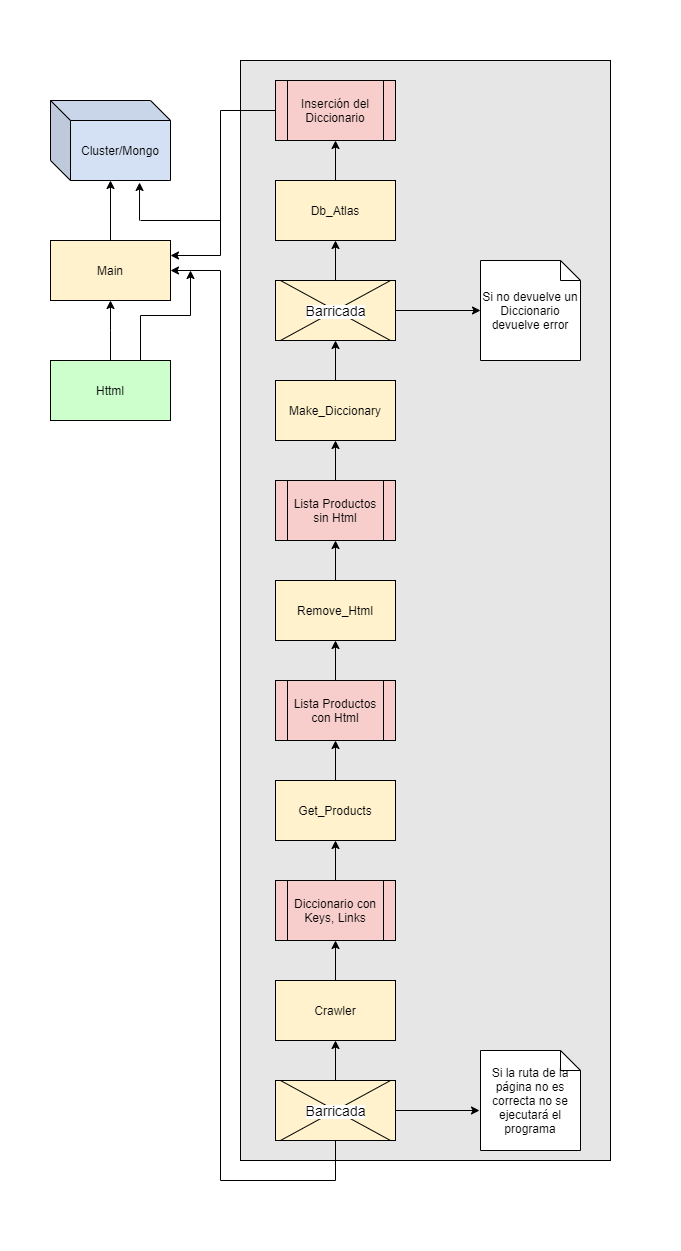

The diagram above was exported from draw.io. Its source (the exported page's mxGraphModel, read from the mxfile embedded in the PNG):
<mxGraphModel dx="1662" dy="1894" grid="1" gridSize="10" guides="1" tooltips="1" connect="1" arrows="1" fold="1" page="1" pageScale="1" pageWidth="850" pageHeight="1100" math="0" shadow="0">
  <root>
    <mxCell id="0" />
    <mxCell id="1" parent="0" />
    <mxCell id="VXmPo5rsy5TW3cUx0kv--102" value="" style="whiteSpace=wrap;html=1;align=center;fillColor=#FFFFFF;strokeColor=#FFFFFF;" vertex="1" parent="1">
      <mxGeometry x="60" y="-80" width="680" height="1250" as="geometry" />
    </mxCell>
    <mxCell id="VXmPo5rsy5TW3cUx0kv--1" value="" style="rounded=0;whiteSpace=wrap;html=1;fillColor=#E6E6E6;" vertex="1" parent="1">
      <mxGeometry x="300" y="-20" width="370" height="1100" as="geometry" />
    </mxCell>
    <mxCell id="VXmPo5rsy5TW3cUx0kv--25" style="edgeStyle=orthogonalEdgeStyle;rounded=0;orthogonalLoop=1;jettySize=auto;html=1;entryX=0.5;entryY=1;entryDx=0;entryDy=0;" edge="1" parent="1" source="VXmPo5rsy5TW3cUx0kv--2" target="VXmPo5rsy5TW3cUx0kv--24">
      <mxGeometry relative="1" as="geometry">
        <Array as="points">
          <mxPoint x="170" y="250" />
          <mxPoint x="170" y="250" />
        </Array>
      </mxGeometry>
    </mxCell>
    <mxCell id="VXmPo5rsy5TW3cUx0kv--57" style="edgeStyle=orthogonalEdgeStyle;rounded=0;orthogonalLoop=1;jettySize=auto;html=1;exitX=0.75;exitY=0;exitDx=0;exitDy=0;" edge="1" parent="1" source="VXmPo5rsy5TW3cUx0kv--2">
      <mxGeometry relative="1" as="geometry">
        <mxPoint x="250" y="190" as="targetPoint" />
      </mxGeometry>
    </mxCell>
    <mxCell id="VXmPo5rsy5TW3cUx0kv--2" value="Httml" style="rounded=0;whiteSpace=wrap;html=1;fillColor=#CCFFCC;" vertex="1" parent="1">
      <mxGeometry x="110" y="280" width="120" height="60" as="geometry" />
    </mxCell>
    <mxCell id="VXmPo5rsy5TW3cUx0kv--91" style="edgeStyle=orthogonalEdgeStyle;rounded=0;orthogonalLoop=1;jettySize=auto;html=1;exitX=0.5;exitY=0;exitDx=0;exitDy=0;entryX=0.5;entryY=1;entryDx=0;entryDy=0;" edge="1" parent="1" source="VXmPo5rsy5TW3cUx0kv--4" target="VXmPo5rsy5TW3cUx0kv--78">
      <mxGeometry relative="1" as="geometry" />
    </mxCell>
    <mxCell id="VXmPo5rsy5TW3cUx0kv--4" value="Get_Products" style="rounded=0;whiteSpace=wrap;html=1;fillColor=#FFF2CC;" vertex="1" parent="1">
      <mxGeometry x="335" y="700" width="120" height="60" as="geometry" />
    </mxCell>
    <mxCell id="VXmPo5rsy5TW3cUx0kv--93" style="edgeStyle=orthogonalEdgeStyle;rounded=0;orthogonalLoop=1;jettySize=auto;html=1;exitX=0.5;exitY=0;exitDx=0;exitDy=0;entryX=0.5;entryY=1;entryDx=0;entryDy=0;" edge="1" parent="1" source="VXmPo5rsy5TW3cUx0kv--6" target="VXmPo5rsy5TW3cUx0kv--79">
      <mxGeometry relative="1" as="geometry" />
    </mxCell>
    <mxCell id="VXmPo5rsy5TW3cUx0kv--6" value="Remove_Html" style="rounded=0;whiteSpace=wrap;html=1;fillColor=#FFF2CC;" vertex="1" parent="1">
      <mxGeometry x="335" y="500" width="120" height="60" as="geometry" />
    </mxCell>
    <mxCell id="VXmPo5rsy5TW3cUx0kv--76" style="edgeStyle=orthogonalEdgeStyle;rounded=0;orthogonalLoop=1;jettySize=auto;html=1;exitX=0.5;exitY=0;exitDx=0;exitDy=0;entryX=0.5;entryY=1;entryDx=0;entryDy=0;" edge="1" parent="1" source="VXmPo5rsy5TW3cUx0kv--8" target="VXmPo5rsy5TW3cUx0kv--65">
      <mxGeometry relative="1" as="geometry" />
    </mxCell>
    <mxCell id="VXmPo5rsy5TW3cUx0kv--8" value="Make_Diccionary" style="rounded=0;whiteSpace=wrap;html=1;fillColor=#FFF2CC;" vertex="1" parent="1">
      <mxGeometry x="335" y="300" width="120" height="60" as="geometry" />
    </mxCell>
    <mxCell id="VXmPo5rsy5TW3cUx0kv--9" style="edgeStyle=orthogonalEdgeStyle;rounded=0;orthogonalLoop=1;jettySize=auto;html=1;exitX=0.5;exitY=1;exitDx=0;exitDy=0;" edge="1" parent="1" source="VXmPo5rsy5TW3cUx0kv--1" target="VXmPo5rsy5TW3cUx0kv--1">
      <mxGeometry relative="1" as="geometry" />
    </mxCell>
    <mxCell id="VXmPo5rsy5TW3cUx0kv--83" style="edgeStyle=orthogonalEdgeStyle;rounded=0;orthogonalLoop=1;jettySize=auto;html=1;exitX=0.5;exitY=0;exitDx=0;exitDy=0;entryX=0.5;entryY=1;entryDx=0;entryDy=0;" edge="1" parent="1" source="VXmPo5rsy5TW3cUx0kv--22" target="VXmPo5rsy5TW3cUx0kv--73">
      <mxGeometry relative="1" as="geometry" />
    </mxCell>
    <mxCell id="VXmPo5rsy5TW3cUx0kv--22" value="Db_Atlas" style="rounded=0;whiteSpace=wrap;html=1;fillColor=#FFF2CC;" vertex="1" parent="1">
      <mxGeometry x="335" y="100" width="120" height="60" as="geometry" />
    </mxCell>
    <mxCell id="VXmPo5rsy5TW3cUx0kv--27" style="edgeStyle=orthogonalEdgeStyle;rounded=0;orthogonalLoop=1;jettySize=auto;html=1;exitX=0.5;exitY=0;exitDx=0;exitDy=0;entryX=0.5;entryY=1;entryDx=0;entryDy=0;" edge="1" parent="1" source="VXmPo5rsy5TW3cUx0kv--24">
      <mxGeometry relative="1" as="geometry">
        <mxPoint x="170" y="100" as="targetPoint" />
      </mxGeometry>
    </mxCell>
    <mxCell id="VXmPo5rsy5TW3cUx0kv--24" value="Main" style="rounded=0;whiteSpace=wrap;html=1;fillColor=#FFF2CC;" vertex="1" parent="1">
      <mxGeometry x="110" y="160" width="120" height="60" as="geometry" />
    </mxCell>
    <mxCell id="VXmPo5rsy5TW3cUx0kv--3" value="Crawler" style="rounded=0;whiteSpace=wrap;html=1;fillColor=#FFF2CC;" vertex="1" parent="1">
      <mxGeometry x="335" y="900" width="120" height="60" as="geometry" />
    </mxCell>
    <mxCell id="VXmPo5rsy5TW3cUx0kv--68" style="edgeStyle=orthogonalEdgeStyle;rounded=0;orthogonalLoop=1;jettySize=auto;html=1;exitX=0;exitY=0.5;exitDx=0;exitDy=0;entryX=1;entryY=0.25;entryDx=0;entryDy=0;" edge="1" parent="1" source="VXmPo5rsy5TW3cUx0kv--73" target="VXmPo5rsy5TW3cUx0kv--24">
      <mxGeometry relative="1" as="geometry">
        <Array as="points">
          <mxPoint x="280" y="30" />
          <mxPoint x="280" y="175" />
        </Array>
      </mxGeometry>
    </mxCell>
    <mxCell id="VXmPo5rsy5TW3cUx0kv--69" value="&lt;span&gt;Cluster/Mongo&lt;/span&gt;" style="shape=cube;whiteSpace=wrap;html=1;boundedLbl=1;backgroundOutline=1;darkOpacity=0.05;darkOpacity2=0.1;fillColor=#D4E1F5;" vertex="1" parent="1">
      <mxGeometry x="110" y="20" width="120" height="80" as="geometry" />
    </mxCell>
    <mxCell id="VXmPo5rsy5TW3cUx0kv--71" value="" style="endArrow=none;html=1;" edge="1" parent="1">
      <mxGeometry width="50" height="50" relative="1" as="geometry">
        <mxPoint x="200" y="140" as="sourcePoint" />
        <mxPoint x="280" y="140" as="targetPoint" />
      </mxGeometry>
    </mxCell>
    <mxCell id="VXmPo5rsy5TW3cUx0kv--72" value="" style="endArrow=classic;html=1;entryX=0.742;entryY=1.025;entryDx=0;entryDy=0;entryPerimeter=0;" edge="1" parent="1" target="VXmPo5rsy5TW3cUx0kv--69">
      <mxGeometry width="50" height="50" relative="1" as="geometry">
        <mxPoint x="199" y="140" as="sourcePoint" />
        <mxPoint x="460" y="340" as="targetPoint" />
      </mxGeometry>
    </mxCell>
    <mxCell id="VXmPo5rsy5TW3cUx0kv--73" value="Inserción del Diccionario" style="shape=process;whiteSpace=wrap;html=1;backgroundOutline=1;fillColor=#F8CECC;" vertex="1" parent="1">
      <mxGeometry x="335" width="120" height="60" as="geometry" />
    </mxCell>
    <mxCell id="VXmPo5rsy5TW3cUx0kv--74" value="" style="group" vertex="1" connectable="0" parent="1">
      <mxGeometry x="335" y="200" width="120" height="60" as="geometry" />
    </mxCell>
    <mxCell id="VXmPo5rsy5TW3cUx0kv--65" value="" style="rounded=0;whiteSpace=wrap;html=1;fillColor=#FFF2CC;" vertex="1" parent="VXmPo5rsy5TW3cUx0kv--74">
      <mxGeometry width="120" height="60" as="geometry" />
    </mxCell>
    <mxCell id="VXmPo5rsy5TW3cUx0kv--66" value="" style="shape=umlDestroy;fillColor=#CCFFCC;" vertex="1" parent="VXmPo5rsy5TW3cUx0kv--74">
      <mxGeometry x="5" width="110" height="60" as="geometry" />
    </mxCell>
    <mxCell id="VXmPo5rsy5TW3cUx0kv--67" value="&lt;span style=&quot;background-color: rgb(255 , 255 , 255)&quot;&gt;&lt;font style=&quot;font-size: 14px&quot;&gt;Barricada&lt;/font&gt;&lt;/span&gt;" style="text;html=1;align=center;verticalAlign=middle;resizable=0;points=[];autosize=1;" vertex="1" parent="VXmPo5rsy5TW3cUx0kv--74">
      <mxGeometry x="20" y="20" width="80" height="20" as="geometry" />
    </mxCell>
    <mxCell id="VXmPo5rsy5TW3cUx0kv--75" style="edgeStyle=orthogonalEdgeStyle;rounded=0;orthogonalLoop=1;jettySize=auto;html=1;exitX=0.5;exitY=0;exitDx=0;exitDy=0;entryX=0.5;entryY=1;entryDx=0;entryDy=0;" edge="1" parent="1" source="VXmPo5rsy5TW3cUx0kv--65" target="VXmPo5rsy5TW3cUx0kv--22">
      <mxGeometry relative="1" as="geometry" />
    </mxCell>
    <mxCell id="VXmPo5rsy5TW3cUx0kv--90" style="edgeStyle=orthogonalEdgeStyle;rounded=0;orthogonalLoop=1;jettySize=auto;html=1;exitX=0.5;exitY=0;exitDx=0;exitDy=0;entryX=0.5;entryY=1;entryDx=0;entryDy=0;" edge="1" parent="1" source="VXmPo5rsy5TW3cUx0kv--77" target="VXmPo5rsy5TW3cUx0kv--4">
      <mxGeometry relative="1" as="geometry" />
    </mxCell>
    <mxCell id="VXmPo5rsy5TW3cUx0kv--77" value="Diccionario con Keys, Links" style="shape=process;whiteSpace=wrap;html=1;backgroundOutline=1;fillColor=#F8CECC;" vertex="1" parent="1">
      <mxGeometry x="335" y="800" width="120" height="60" as="geometry" />
    </mxCell>
    <mxCell id="VXmPo5rsy5TW3cUx0kv--92" style="edgeStyle=orthogonalEdgeStyle;rounded=0;orthogonalLoop=1;jettySize=auto;html=1;exitX=0.5;exitY=0;exitDx=0;exitDy=0;entryX=0.5;entryY=1;entryDx=0;entryDy=0;" edge="1" parent="1" source="VXmPo5rsy5TW3cUx0kv--78" target="VXmPo5rsy5TW3cUx0kv--6">
      <mxGeometry relative="1" as="geometry" />
    </mxCell>
    <mxCell id="VXmPo5rsy5TW3cUx0kv--78" value="Lista Productos con Html" style="shape=process;whiteSpace=wrap;html=1;backgroundOutline=1;fillColor=#F8CECC;" vertex="1" parent="1">
      <mxGeometry x="335" y="600" width="120" height="60" as="geometry" />
    </mxCell>
    <mxCell id="VXmPo5rsy5TW3cUx0kv--94" style="edgeStyle=orthogonalEdgeStyle;rounded=0;orthogonalLoop=1;jettySize=auto;html=1;exitX=0.5;exitY=0;exitDx=0;exitDy=0;entryX=0.5;entryY=1;entryDx=0;entryDy=0;" edge="1" parent="1" source="VXmPo5rsy5TW3cUx0kv--79" target="VXmPo5rsy5TW3cUx0kv--8">
      <mxGeometry relative="1" as="geometry" />
    </mxCell>
    <mxCell id="VXmPo5rsy5TW3cUx0kv--79" value="Lista Productos sin Html" style="shape=process;whiteSpace=wrap;html=1;backgroundOutline=1;fillColor=#F8CECC;" vertex="1" parent="1">
      <mxGeometry x="335" y="400" width="120" height="60" as="geometry" />
    </mxCell>
    <mxCell id="VXmPo5rsy5TW3cUx0kv--86" value="" style="group" vertex="1" connectable="0" parent="1">
      <mxGeometry x="335" y="1000" width="120" height="60" as="geometry" />
    </mxCell>
    <mxCell id="VXmPo5rsy5TW3cUx0kv--32" value="" style="rounded=0;whiteSpace=wrap;html=1;fillColor=#FFF2CC;" vertex="1" parent="VXmPo5rsy5TW3cUx0kv--86">
      <mxGeometry width="120" height="60" as="geometry" />
    </mxCell>
    <mxCell id="VXmPo5rsy5TW3cUx0kv--60" value="" style="shape=umlDestroy;fillColor=#CCFFCC;" vertex="1" parent="VXmPo5rsy5TW3cUx0kv--86">
      <mxGeometry x="5" width="110" height="60" as="geometry" />
    </mxCell>
    <mxCell id="VXmPo5rsy5TW3cUx0kv--61" value="&lt;span style=&quot;background-color: rgb(255 , 255 , 255)&quot;&gt;&lt;font style=&quot;font-size: 14px&quot;&gt;Barricada&lt;/font&gt;&lt;/span&gt;" style="text;html=1;align=center;verticalAlign=middle;resizable=0;points=[];autosize=1;" vertex="1" parent="VXmPo5rsy5TW3cUx0kv--86">
      <mxGeometry x="20" y="20" width="80" height="20" as="geometry" />
    </mxCell>
    <mxCell id="VXmPo5rsy5TW3cUx0kv--45" style="edgeStyle=orthogonalEdgeStyle;rounded=0;orthogonalLoop=1;jettySize=auto;html=1;exitX=0.5;exitY=0;exitDx=0;exitDy=0;entryX=0.5;entryY=1;entryDx=0;entryDy=0;" edge="1" parent="1" source="VXmPo5rsy5TW3cUx0kv--32" target="VXmPo5rsy5TW3cUx0kv--3">
      <mxGeometry relative="1" as="geometry" />
    </mxCell>
    <mxCell id="VXmPo5rsy5TW3cUx0kv--89" style="edgeStyle=orthogonalEdgeStyle;rounded=0;orthogonalLoop=1;jettySize=auto;html=1;exitX=0.5;exitY=0;exitDx=0;exitDy=0;entryX=0.5;entryY=1;entryDx=0;entryDy=0;" edge="1" parent="1" source="VXmPo5rsy5TW3cUx0kv--3" target="VXmPo5rsy5TW3cUx0kv--77">
      <mxGeometry relative="1" as="geometry">
        <mxPoint x="405" y="1010" as="sourcePoint" />
        <mxPoint x="405" y="970" as="targetPoint" />
      </mxGeometry>
    </mxCell>
    <mxCell id="VXmPo5rsy5TW3cUx0kv--95" style="edgeStyle=orthogonalEdgeStyle;rounded=0;orthogonalLoop=1;jettySize=auto;html=1;exitX=0.5;exitY=1;exitDx=0;exitDy=0;entryX=1;entryY=0.5;entryDx=0;entryDy=0;" edge="1" parent="1" source="VXmPo5rsy5TW3cUx0kv--32" target="VXmPo5rsy5TW3cUx0kv--24">
      <mxGeometry relative="1" as="geometry">
        <Array as="points">
          <mxPoint x="395" y="1100" />
          <mxPoint x="280" y="1100" />
          <mxPoint x="280" y="190" />
        </Array>
      </mxGeometry>
    </mxCell>
    <mxCell id="VXmPo5rsy5TW3cUx0kv--96" value="Si la ruta de la página no es correcta no se ejecutará el programa" style="shape=note;size=20;whiteSpace=wrap;html=1;fillColor=#FFFFFF;" vertex="1" parent="1">
      <mxGeometry x="540" y="970" width="100" height="100" as="geometry" />
    </mxCell>
    <mxCell id="VXmPo5rsy5TW3cUx0kv--98" value="Si no devuelve un Diccionario devuelve error" style="shape=note;size=20;whiteSpace=wrap;html=1;fillColor=#FFFFFF;" vertex="1" parent="1">
      <mxGeometry x="540" y="180" width="100" height="100" as="geometry" />
    </mxCell>
    <mxCell id="VXmPo5rsy5TW3cUx0kv--100" style="edgeStyle=orthogonalEdgeStyle;rounded=0;orthogonalLoop=1;jettySize=auto;html=1;exitX=1;exitY=0.5;exitDx=0;exitDy=0;entryX=0;entryY=0.5;entryDx=0;entryDy=0;entryPerimeter=0;" edge="1" parent="1" source="VXmPo5rsy5TW3cUx0kv--65" target="VXmPo5rsy5TW3cUx0kv--98">
      <mxGeometry relative="1" as="geometry" />
    </mxCell>
    <mxCell id="VXmPo5rsy5TW3cUx0kv--101" style="edgeStyle=orthogonalEdgeStyle;rounded=0;orthogonalLoop=1;jettySize=auto;html=1;exitX=1;exitY=0.5;exitDx=0;exitDy=0;entryX=-0.01;entryY=0.6;entryDx=0;entryDy=0;entryPerimeter=0;" edge="1" parent="1" source="VXmPo5rsy5TW3cUx0kv--32" target="VXmPo5rsy5TW3cUx0kv--96">
      <mxGeometry relative="1" as="geometry" />
    </mxCell>
  </root>
</mxGraphModel>